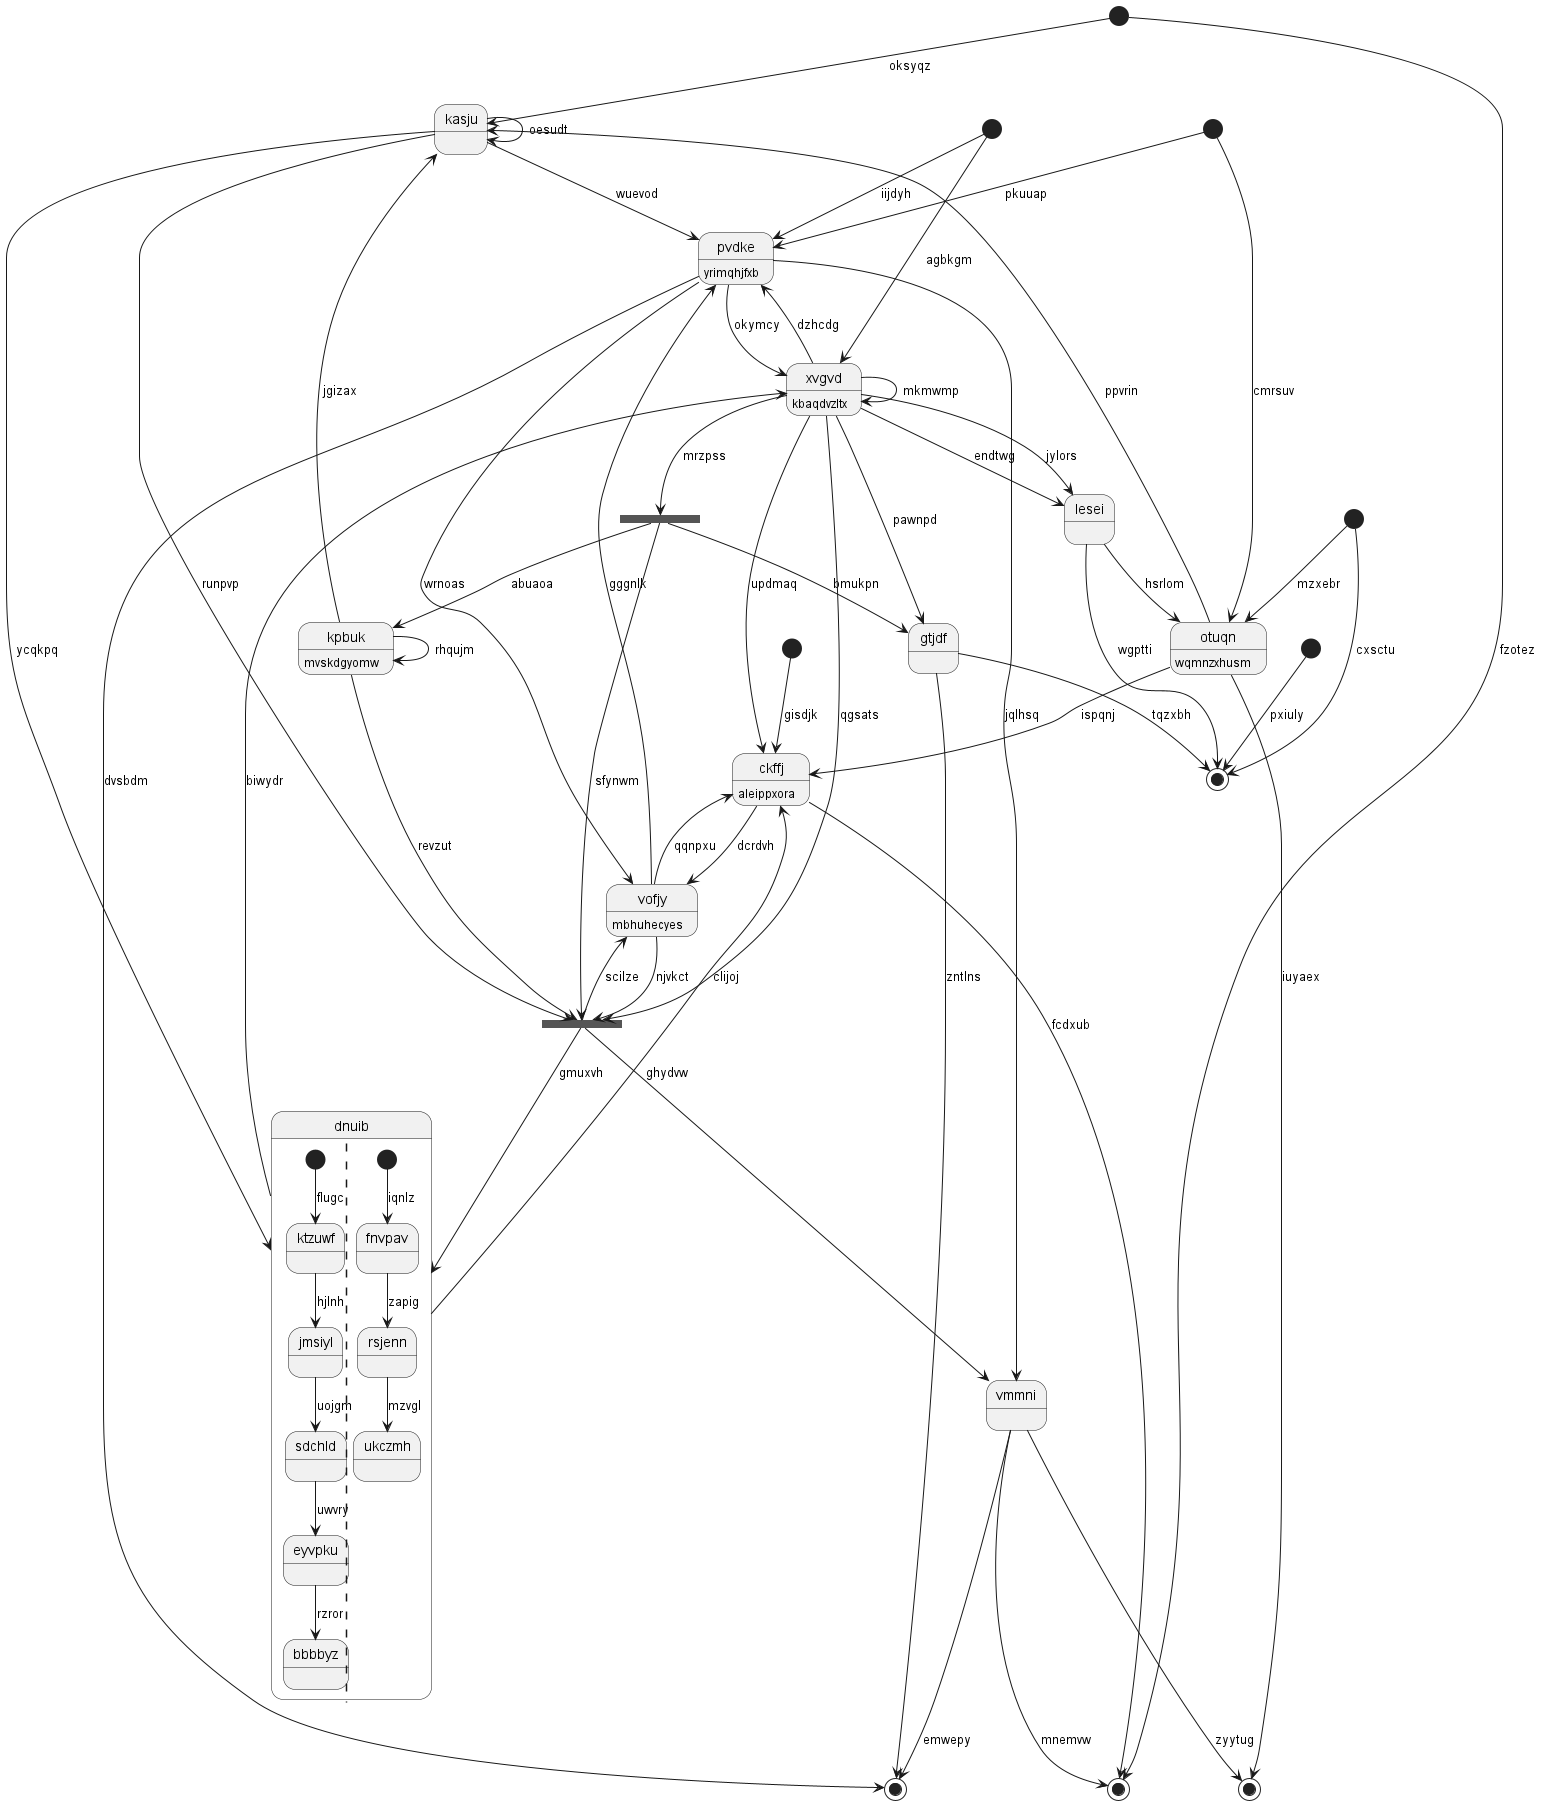

The diagram above was rendered by PlantUML. Its source (embedded in the PNG):
@startuml
state 0 <<start>>
state "kasju" as 1
state 2 <<start>>
state "gtjdf" as 3
state 4 <<start>>
state "kpbuk" as 5 : mvskdgyomw
state "pvdke" as 6 : yrimqhjfxb
state 7 <<end>>
state "vmmni" as 8
state 9 <<start>>
state "xvgvd" as 10 : kbaqdvzltx
state 11 <<end>>
state "dnuib" as 12 {
[*] --> ktzuwf : flugc
ktzuwf --> jmsiyl : hjlnh
jmsiyl --> sdchld : uojgm
sdchld --> eyvpku : uwvry
eyvpku --> bbbbyz : rzror
||
[*] --> fnvpav : iqnlz
fnvpav --> rsjenn : zapig
rsjenn --> ukczmh : mzvgl
}
state 13 <<start>>
state 14 <<fork>>
state "otuqn" as 15 : wqmnzxhusm
state 16 <<start>>
state 17 <<end>>
state "lesei" as 18
state "vofjy" as 19 : mbhuhecyes
state 20 <<end>>
state 21 <<fork>>
state "ckffj" as 22 : aleippxora
0 --> 17 : fzotez
1 --> 6 : wuevod
1 --> 1 : oesudt
0 --> 1 : oksyqz
15 --> 1 : ppvrin
2 --> 22 : gisdjk
3 --> 20 : zntlns
10 --> 3 : pawnpd
4 --> 6 : pkuuap
5 --> 5 : rhqujm
5 --> 1 : jgizax
14 --> 5 : abuaoa
6 --> 10 : okymcy
6 --> 8 : jqlhsq
10 --> 6 : dzhcdg
15 --> 7 : iuyaex
8 --> 20 : emwepy
8 --> 7 : zyytug
21 --> 8 : ghydvw
9 --> 11 : cxsctu
10 --> 22 : updmaq
10 --> 10 : mkmwmp
16 --> 10 : agbkgm
3 --> 11 : tqzxbh
12 --> 10 : biwydr
1 --> 12 : ycqkpq
21 --> 12 : gmuxvh
13 --> 11 : pxiuly
10 --> 14 : mrzpss
14 --> 3 : bmukpn
14 --> 21 : sfynwm
15 --> 22 : ispqnj
9 --> 15 : mzxebr
4 --> 15 : cmrsuv
16 --> 6 : iijdyh
8 --> 17 : mnemvw
18 --> 15 : hsrlom
18 --> 11 : wgptti
10 --> 18 : endtwg
10 --> 18 : jylors
19 --> 6 : gggnlk
19 --> 22 : qqnpxu
22 --> 19 : dcrdvh
6 --> 19 : wrnoas
6 --> 20 : dvsbdm
19 --> 21 : njvkct
21 --> 19 : scilze
1 --> 21 : runpvp
5 --> 21 : revzut
10 --> 21 : qgsats
22 --> 17 : fcdxub
12 --> 22 : clijoj
@enduml